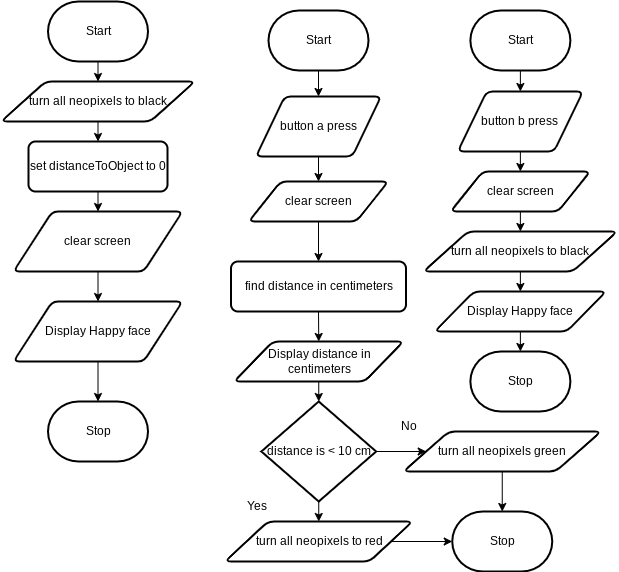

The diagram above was exported from draw.io. Its source (the exported page's mxGraphModel, read from the mxfile embedded in the PNG):
<mxGraphModel dx="846" dy="673" grid="1" gridSize="10" guides="1" tooltips="1" connect="1" arrows="1" fold="1" page="1" pageScale="1" pageWidth="850" pageHeight="1100" math="0" shadow="0">
  <root>
    <mxCell id="0" />
    <mxCell id="1" parent="0" />
    <mxCell id="5" style="edgeStyle=orthogonalEdgeStyle;html=1;rounded=0;startArrow=none;" parent="1" source="9" target="3" edge="1">
      <mxGeometry relative="1" as="geometry" />
    </mxCell>
    <mxCell id="62" style="edgeStyle=none;rounded=0;html=1;exitX=0.5;exitY=1;exitDx=0;exitDy=0;exitPerimeter=0;entryX=0.5;entryY=0;entryDx=0;entryDy=0;endArrow=classic;endFill=1;" parent="1" source="2" target="61" edge="1">
      <mxGeometry relative="1" as="geometry" />
    </mxCell>
    <mxCell id="2" value="Start" style="strokeWidth=2;html=1;shape=mxgraph.flowchart.terminator;whiteSpace=wrap;" parent="1" vertex="1">
      <mxGeometry x="104.5" y="70" width="100" height="60" as="geometry" />
    </mxCell>
    <mxCell id="3" value="Stop" style="strokeWidth=2;html=1;shape=mxgraph.flowchart.terminator;whiteSpace=wrap;" parent="1" vertex="1">
      <mxGeometry x="104.5" y="470" width="100" height="60" as="geometry" />
    </mxCell>
    <mxCell id="49" style="edgeStyle=none;rounded=0;html=1;exitX=0.5;exitY=1;exitDx=0;exitDy=0;entryX=0.5;entryY=0;entryDx=0;entryDy=0;endArrow=classic;endFill=1;" parent="1" source="6" target="8" edge="1">
      <mxGeometry relative="1" as="geometry" />
    </mxCell>
    <mxCell id="6" value="set distanceToObject to 0" style="rounded=1;whiteSpace=wrap;html=1;absoluteArcSize=1;arcSize=14;strokeWidth=2;" parent="1" vertex="1">
      <mxGeometry x="85" y="210" width="139" height="50" as="geometry" />
    </mxCell>
    <mxCell id="51" style="edgeStyle=none;rounded=0;html=1;exitX=0.5;exitY=1;exitDx=0;exitDy=0;entryX=0.5;entryY=0;entryDx=0;entryDy=0;endArrow=classic;endFill=1;" parent="1" source="8" target="9" edge="1">
      <mxGeometry relative="1" as="geometry" />
    </mxCell>
    <mxCell id="8" value="clear screen" style="shape=parallelogram;html=1;strokeWidth=2;perimeter=parallelogramPerimeter;whiteSpace=wrap;rounded=1;arcSize=12;size=0.23;" parent="1" vertex="1">
      <mxGeometry x="70" y="280" width="169" height="60" as="geometry" />
    </mxCell>
    <mxCell id="22" style="edgeStyle=none;html=1;exitX=0.5;exitY=1;exitDx=0;exitDy=0;exitPerimeter=0;entryX=0.5;entryY=0;entryDx=0;entryDy=0;" parent="1" source="11" target="14" edge="1">
      <mxGeometry relative="1" as="geometry" />
    </mxCell>
    <mxCell id="11" value="Start" style="strokeWidth=2;html=1;shape=mxgraph.flowchart.terminator;whiteSpace=wrap;" parent="1" vertex="1">
      <mxGeometry x="325" y="79" width="100" height="60" as="geometry" />
    </mxCell>
    <mxCell id="12" value="Stop" style="strokeWidth=2;html=1;shape=mxgraph.flowchart.terminator;whiteSpace=wrap;" parent="1" vertex="1">
      <mxGeometry x="508.75" y="580" width="100" height="60" as="geometry" />
    </mxCell>
    <mxCell id="23" style="edgeStyle=none;html=1;exitX=0.5;exitY=1;exitDx=0;exitDy=0;entryX=0.5;entryY=0;entryDx=0;entryDy=0;" parent="1" source="14" target="15" edge="1">
      <mxGeometry relative="1" as="geometry" />
    </mxCell>
    <mxCell id="14" value="button a press" style="shape=parallelogram;html=1;strokeWidth=2;perimeter=parallelogramPerimeter;whiteSpace=wrap;rounded=1;arcSize=12;size=0.23;" parent="1" vertex="1">
      <mxGeometry x="312.5" y="165" width="125" height="60" as="geometry" />
    </mxCell>
    <mxCell id="25" style="edgeStyle=none;html=1;exitX=0.5;exitY=1;exitDx=0;exitDy=0;entryX=0.5;entryY=0;entryDx=0;entryDy=0;" parent="1" source="16" target="18" edge="1">
      <mxGeometry relative="1" as="geometry" />
    </mxCell>
    <mxCell id="16" value="find distance in centimeters" style="rounded=1;whiteSpace=wrap;html=1;absoluteArcSize=1;arcSize=14;strokeWidth=2;" parent="1" vertex="1">
      <mxGeometry x="287.5" y="330" width="175" height="50" as="geometry" />
    </mxCell>
    <mxCell id="24" style="edgeStyle=none;html=1;exitX=0.5;exitY=1;exitDx=0;exitDy=0;entryX=0.5;entryY=0;entryDx=0;entryDy=0;" parent="1" source="15" target="16" edge="1">
      <mxGeometry relative="1" as="geometry" />
    </mxCell>
    <mxCell id="15" value="clear screen" style="shape=parallelogram;html=1;strokeWidth=2;perimeter=parallelogramPerimeter;whiteSpace=wrap;rounded=1;arcSize=12;size=0.23;" parent="1" vertex="1">
      <mxGeometry x="305.25" y="250" width="139.5" height="40" as="geometry" />
    </mxCell>
    <mxCell id="34" style="edgeStyle=none;html=1;exitX=0.5;exitY=1;exitDx=0;exitDy=0;entryX=0.5;entryY=0;entryDx=0;entryDy=0;entryPerimeter=0;" parent="1" source="18" target="29" edge="1">
      <mxGeometry relative="1" as="geometry" />
    </mxCell>
    <mxCell id="18" value="Display distance in centimeters" style="shape=parallelogram;html=1;strokeWidth=2;perimeter=parallelogramPerimeter;whiteSpace=wrap;rounded=1;arcSize=12;size=0.23;" parent="1" vertex="1">
      <mxGeometry x="290.5" y="410" width="169.5" height="40" as="geometry" />
    </mxCell>
    <mxCell id="38" style="edgeStyle=none;html=1;exitX=0.5;exitY=1;exitDx=0;exitDy=0;exitPerimeter=0;entryX=0.5;entryY=0;entryDx=0;entryDy=0;" parent="1" source="29" target="35" edge="1">
      <mxGeometry relative="1" as="geometry" />
    </mxCell>
    <mxCell id="40" style="edgeStyle=none;html=1;exitX=1;exitY=0.5;exitDx=0;exitDy=0;exitPerimeter=0;entryX=0;entryY=0.5;entryDx=0;entryDy=0;" parent="1" source="29" target="39" edge="1">
      <mxGeometry relative="1" as="geometry" />
    </mxCell>
    <mxCell id="29" value="distance is &amp;lt; 10 cm" style="strokeWidth=2;html=1;shape=mxgraph.flowchart.decision;whiteSpace=wrap;" parent="1" vertex="1">
      <mxGeometry x="317.87" y="470" width="114.75" height="100" as="geometry" />
    </mxCell>
    <mxCell id="55" style="edgeStyle=none;rounded=0;html=1;exitX=1;exitY=0.5;exitDx=0;exitDy=0;entryX=0;entryY=0.5;entryDx=0;entryDy=0;entryPerimeter=0;endArrow=classic;endFill=1;" parent="1" source="35" target="12" edge="1">
      <mxGeometry relative="1" as="geometry" />
    </mxCell>
    <mxCell id="35" value="turn all neopixels to red" style="shape=parallelogram;html=1;strokeWidth=2;perimeter=parallelogramPerimeter;whiteSpace=wrap;rounded=1;arcSize=12;size=0.23;" parent="1" vertex="1">
      <mxGeometry x="281.5" y="590" width="187.5" height="40" as="geometry" />
    </mxCell>
    <mxCell id="54" style="edgeStyle=none;rounded=0;html=1;exitX=0.5;exitY=1;exitDx=0;exitDy=0;endArrow=classic;endFill=1;" parent="1" source="39" target="12" edge="1">
      <mxGeometry relative="1" as="geometry" />
    </mxCell>
    <mxCell id="39" value="turn all neopixels green" style="shape=parallelogram;html=1;strokeWidth=2;perimeter=parallelogramPerimeter;whiteSpace=wrap;rounded=1;arcSize=12;size=0.23;" parent="1" vertex="1">
      <mxGeometry x="460" y="500" width="197.5" height="40" as="geometry" />
    </mxCell>
    <mxCell id="9" value="Display Happy face" style="shape=parallelogram;html=1;strokeWidth=2;perimeter=parallelogramPerimeter;whiteSpace=wrap;rounded=1;arcSize=12;size=0.23;" parent="1" vertex="1">
      <mxGeometry x="70" y="370" width="169" height="60" as="geometry" />
    </mxCell>
    <mxCell id="52" value="Yes" style="text;html=1;align=center;verticalAlign=middle;resizable=0;points=[];autosize=1;strokeColor=none;fillColor=none;" parent="1" vertex="1">
      <mxGeometry x="292.5" y="560" width="40" height="30" as="geometry" />
    </mxCell>
    <mxCell id="53" value="No" style="text;html=1;align=center;verticalAlign=middle;resizable=0;points=[];autosize=1;strokeColor=none;fillColor=none;" parent="1" vertex="1">
      <mxGeometry x="445" y="480" width="40" height="30" as="geometry" />
    </mxCell>
    <mxCell id="64" style="edgeStyle=none;rounded=0;html=1;exitX=0.5;exitY=1;exitDx=0;exitDy=0;exitPerimeter=0;entryX=0.5;entryY=0;entryDx=0;entryDy=0;endArrow=classic;endFill=1;" parent="1" source="56" target="57" edge="1">
      <mxGeometry relative="1" as="geometry" />
    </mxCell>
    <mxCell id="56" value="Start" style="strokeWidth=2;html=1;shape=mxgraph.flowchart.terminator;whiteSpace=wrap;" parent="1" vertex="1">
      <mxGeometry x="526.88" y="79" width="100" height="60" as="geometry" />
    </mxCell>
    <mxCell id="65" style="edgeStyle=none;rounded=0;html=1;exitX=0.5;exitY=1;exitDx=0;exitDy=0;entryX=0.5;entryY=0;entryDx=0;entryDy=0;endArrow=classic;endFill=1;" parent="1" source="57" target="58" edge="1">
      <mxGeometry relative="1" as="geometry" />
    </mxCell>
    <mxCell id="57" value="button b press" style="shape=parallelogram;html=1;strokeWidth=2;perimeter=parallelogramPerimeter;whiteSpace=wrap;rounded=1;arcSize=12;size=0.23;" parent="1" vertex="1">
      <mxGeometry x="514.38" y="160" width="125" height="60" as="geometry" />
    </mxCell>
    <mxCell id="66" style="edgeStyle=none;rounded=0;html=1;exitX=0.5;exitY=1;exitDx=0;exitDy=0;entryX=0.5;entryY=0;entryDx=0;entryDy=0;endArrow=classic;endFill=1;" parent="1" source="58" target="59" edge="1">
      <mxGeometry relative="1" as="geometry" />
    </mxCell>
    <mxCell id="58" value="clear screen" style="shape=parallelogram;html=1;strokeWidth=2;perimeter=parallelogramPerimeter;whiteSpace=wrap;rounded=1;arcSize=12;size=0.23;" parent="1" vertex="1">
      <mxGeometry x="507.13" y="240" width="139.5" height="40" as="geometry" />
    </mxCell>
    <mxCell id="68" style="edgeStyle=none;rounded=0;html=1;exitX=0.5;exitY=1;exitDx=0;exitDy=0;entryX=0.5;entryY=0;entryDx=0;entryDy=0;endArrow=classic;endFill=1;" parent="1" source="59" target="67" edge="1">
      <mxGeometry relative="1" as="geometry" />
    </mxCell>
    <mxCell id="59" value="turn all neopixels to black" style="shape=parallelogram;html=1;strokeWidth=2;perimeter=parallelogramPerimeter;whiteSpace=wrap;rounded=1;arcSize=12;size=0.23;" parent="1" vertex="1">
      <mxGeometry x="480" y="300" width="193.75" height="40" as="geometry" />
    </mxCell>
    <mxCell id="63" style="edgeStyle=none;rounded=0;html=1;exitX=0.5;exitY=1;exitDx=0;exitDy=0;entryX=0.5;entryY=0;entryDx=0;entryDy=0;endArrow=classic;endFill=1;" parent="1" source="61" target="6" edge="1">
      <mxGeometry relative="1" as="geometry" />
    </mxCell>
    <mxCell id="61" value="turn all neopixels to black" style="shape=parallelogram;html=1;strokeWidth=2;perimeter=parallelogramPerimeter;whiteSpace=wrap;rounded=1;arcSize=12;size=0.23;" parent="1" vertex="1">
      <mxGeometry x="57.629999999999995" y="150" width="193.75" height="40" as="geometry" />
    </mxCell>
    <mxCell id="71" style="edgeStyle=none;rounded=0;html=1;exitX=0.5;exitY=1;exitDx=0;exitDy=0;entryX=0.5;entryY=0;entryDx=0;entryDy=0;entryPerimeter=0;endArrow=classic;endFill=1;" parent="1" source="67" target="70" edge="1">
      <mxGeometry relative="1" as="geometry" />
    </mxCell>
    <mxCell id="67" value="Display Happy face" style="shape=parallelogram;html=1;strokeWidth=2;perimeter=parallelogramPerimeter;whiteSpace=wrap;rounded=1;arcSize=12;size=0.23;" parent="1" vertex="1">
      <mxGeometry x="491.2" y="360" width="171.37" height="40" as="geometry" />
    </mxCell>
    <mxCell id="70" value="Stop" style="strokeWidth=2;html=1;shape=mxgraph.flowchart.terminator;whiteSpace=wrap;" parent="1" vertex="1">
      <mxGeometry x="526.88" y="420" width="100" height="60" as="geometry" />
    </mxCell>
  </root>
</mxGraphModel>